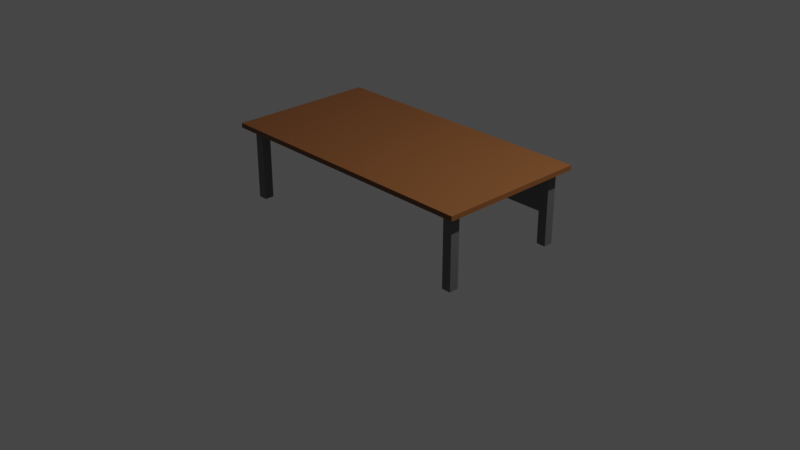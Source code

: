 # Source: desk.blend  (saved by Blender 3.6.11; exported with 4.5.12 LTS)
import bpy
from mathutils import Matrix  # noqa: F401  (used for matrix-valued properties, if any)

bpy.ops.wm.read_factory_settings(use_empty=True)
scene = bpy.context.scene
scene.name = 'Scene'

# ---- collections
col_collection = bpy.data.collections.new('Collection'); scene.collection.children.link(col_collection)
col_legs = bpy.data.collections.new('Legs'); col_collection.children.link(col_legs)

# ---- materials (node trees are filled in below, after node groups)
mat_desk_top = bpy.data.materials.new('Desk_top')
mat_desk_top.alpha_threshold = 0.0
mat_desk_top.use_transparent_shadow = False
mat_desk_top.roughness = 0.5
mat_desk_top.line_color = (0.0, 0.0, 0.0, 1.0)
mat_desk_metal = bpy.data.materials.new('Desk_metal')
mat_desk_metal.use_transparent_shadow = False

# ---- material node trees
mat_desk_top.use_nodes = True; mat_desk_top.node_tree.nodes.clear()
_N = mat_desk_top.node_tree.nodes; _L = mat_desk_top.node_tree.links
n0 = _N.new('ShaderNodeOutputMaterial'); n0.name = 'Material Output'; n0.location = (300, 300)
n1 = _N.new('ShaderNodeBsdfPrincipled'); n1.name = 'Principled BSDF'; n1.location = (10, 300)
n1.distribution = 'GGX'
n1.subsurface_method = 'RANDOM_WALK_SKIN'
n1.inputs[0].default_value = (0.1788, 0.06645, 0.01781, 1.0)
n1.inputs[3].default_value = 1.45
n1.inputs[27].default_value = (0.0, 0.0, 0.0, 1.0)
n1.inputs[28].default_value = 1.0
_L.new(n1.outputs[0], n0.inputs[0])
n0.is_active_output = True
mat_desk_metal.use_nodes = True; mat_desk_metal.node_tree.nodes.clear()
_N = mat_desk_metal.node_tree.nodes; _L = mat_desk_metal.node_tree.links
n0 = _N.new('ShaderNodeBsdfPrincipled'); n0.name = 'Principled BSDF'; n0.location = (10, 300)
n0.distribution = 'GGX'
n0.subsurface_method = 'RANDOM_WALK_SKIN'
n0.inputs[0].default_value = (0.1744, 0.1744, 0.1744, 1.0)
n0.inputs[1].default_value = 0.578
n0.inputs[3].default_value = 1.45
n0.inputs[27].default_value = (0.0, 0.0, 0.0, 1.0)
n0.inputs[28].default_value = 1.0
n1 = _N.new('ShaderNodeOutputMaterial'); n1.name = 'Material Output'; n1.location = (300, 300)
_L.new(n0.outputs[0], n1.inputs[0])
n1.is_active_output = True

# ---- world
world_world = bpy.data.worlds.new('World'); scene.world = world_world
world_world.use_nodes = True; world_world.node_tree.nodes.clear()
_N = world_world.node_tree.nodes; _L = world_world.node_tree.links
n0 = _N.new('ShaderNodeOutputWorld'); n0.name = 'World Output'; n0.location = (300, 300)
n1 = _N.new('ShaderNodeBackground'); n1.name = 'Background'; n1.location = (10, 300)
n1.inputs[0].default_value = (0.05088, 0.05088, 0.05088, 1.0)
_L.new(n1.outputs[0], n0.inputs[0])
n0.is_active_output = True
world_world.color = (0.05088, 0.05088, 0.05088)
world_world.use_sun_shadow = False
world_world.sun_shadow_jitter_overblur = 0.0

# ---- cameras
cam_camera = bpy.data.cameras.new('Camera')
cam_camera.clip_end = 100.0
cam_camera.ortho_scale = 7.314

# ---- lights
light_light = bpy.data.lights.new('Light', 'POINT')
light_light.transmission_factor = 0.0
light_light.energy = 1000.0
light_light.shadow_soft_size = 0.1
light_light.shadow_maximum_resolution = 0.006
light_light.use_absolute_resolution = True

# ---- meshes
me_cube = bpy.data.meshes.new('Cube')
me_cube.from_pydata([(1.5, 0.8, 0.825), (1.5, 0.8, 0.775), (1.5, -0.8, 0.825), (1.5, -0.8, 0.775), (-1.5, 0.8, 0.825), (-1.5, 0.8, 0.775), (-1.5, -0.8, 0.825), (-1.5, -0.8, 0.775)], [], [(0, 4, 6, 2), (3, 2, 6, 7), (7, 6, 4, 5), (5, 1, 3, 7), (1, 0, 2, 3), (5, 4, 0, 1)])
_uv = me_cube.uv_layers.new(name='UVMap')
_uv.uv.foreach_set('vector', [0.625, 0.5, 0.875, 0.5, 0.875, 0.75, 0.625, 0.75, 0.375, 0.75, 0.625, 0.75, 0.625, 1.0, 0.375, 1.0, 0.375, 0.0, 0.625, 0.0, 0.625, 0.25, 0.375, 0.25, 0.125, 0.5, 0.375, 0.5, 0.375, 0.75, 0.125, 0.75, 0.375, 0.5, 0.625, 0.5, 0.625, 0.75, 0.375, 0.75, 0.375, 0.25, 0.625, 0.25, 0.625, 0.5, 0.375, 0.5])
me_cube.materials.append(mat_desk_top)
me_cube.use_mirror_vertex_groups = False
me_cube.update()
me_cube_001 = bpy.data.meshes.new('Cube.001')
me_cube_001.from_pydata([(-1.401, -0.6989, 0.000135), (-1.401, -0.6989, 0.7746), (-1.401, -0.5989, 0.000135), (-1.401, -0.5989, 0.7746), (-1.301, -0.6989, 0.000135), (-1.301, -0.6989, 0.7746), (-1.301, -0.5989, 0.000135), (-1.301, -0.5989, 0.7746)], [], [(0, 1, 3, 2), (2, 3, 7, 6), (6, 7, 5, 4), (4, 5, 1, 0), (2, 6, 4, 0), (7, 3, 1, 5)])
_uv = me_cube_001.uv_layers.new(name='UVMap')
_uv.uv.foreach_set('vector', [0.375, 0.0, 0.625, 0.0, 0.625, 0.25, 0.375, 0.25, 0.375, 0.25, 0.625, 0.25, 0.625, 0.5, 0.375, 0.5, 0.375, 0.5, 0.625, 0.5, 0.625, 0.75, 0.375, 0.75, 0.375, 0.75, 0.625, 0.75, 0.625, 1.0, 0.375, 1.0, 0.125, 0.5, 0.375, 0.5, 0.375, 0.75, 0.125, 0.75, 0.625, 0.5, 0.875, 0.5, 0.875, 0.75, 0.625, 0.75])
me_cube_001.materials.append(mat_desk_metal)
me_cube_001.update()
me_cube_002 = bpy.data.meshes.new('Cube.002')
me_cube_002.from_pydata([(-1.401, 0.6004, 0.000135), (-1.401, 0.6004, 0.7746), (-1.401, 0.7004, 0.000135), (-1.401, 0.7004, 0.7746), (-1.301, 0.6004, 0.000135), (-1.301, 0.6004, 0.7746), (-1.301, 0.7004, 0.000135), (-1.301, 0.7004, 0.7746)], [], [(0, 1, 3, 2), (2, 3, 7, 6), (6, 7, 5, 4), (4, 5, 1, 0), (2, 6, 4, 0), (7, 3, 1, 5)])
_uv = me_cube_002.uv_layers.new(name='UVMap')
_uv.uv.foreach_set('vector', [0.375, 0.0, 0.625, 0.0, 0.625, 0.25, 0.375, 0.25, 0.375, 0.25, 0.625, 0.25, 0.625, 0.5, 0.375, 0.5, 0.375, 0.5, 0.625, 0.5, 0.625, 0.75, 0.375, 0.75, 0.375, 0.75, 0.625, 0.75, 0.625, 1.0, 0.375, 1.0, 0.125, 0.5, 0.375, 0.5, 0.375, 0.75, 0.125, 0.75, 0.625, 0.5, 0.875, 0.5, 0.875, 0.75, 0.625, 0.75])
me_cube_002.materials.append(mat_desk_metal)
me_cube_002.update()
me_cube_003 = bpy.data.meshes.new('Cube.003')
me_cube_003.from_pydata([(1.306, 0.6004, 0.000135), (1.306, 0.6004, 0.7746), (1.306, 0.7004, 0.000135), (1.306, 0.7004, 0.7746), (1.406, 0.6004, 0.000135), (1.406, 0.6004, 0.7746), (1.406, 0.7004, 0.000135), (1.406, 0.7004, 0.7746)], [], [(0, 1, 3, 2), (2, 3, 7, 6), (6, 7, 5, 4), (4, 5, 1, 0), (2, 6, 4, 0), (7, 3, 1, 5)])
_uv = me_cube_003.uv_layers.new(name='UVMap')
_uv.uv.foreach_set('vector', [0.375, 0.0, 0.625, 0.0, 0.625, 0.25, 0.375, 0.25, 0.375, 0.25, 0.625, 0.25, 0.625, 0.5, 0.375, 0.5, 0.375, 0.5, 0.625, 0.5, 0.625, 0.75, 0.375, 0.75, 0.375, 0.75, 0.625, 0.75, 0.625, 1.0, 0.375, 1.0, 0.125, 0.5, 0.375, 0.5, 0.375, 0.75, 0.125, 0.75, 0.625, 0.5, 0.875, 0.5, 0.875, 0.75, 0.625, 0.75])
me_cube_003.materials.append(mat_desk_metal)
me_cube_003.update()
me_cube_004 = bpy.data.meshes.new('Cube.004')
me_cube_004.from_pydata([(1.302, -0.6989, 0.000135), (1.302, -0.6989, 0.7746), (1.302, -0.5989, 0.000135), (1.302, -0.5989, 0.7746), (1.402, -0.6989, 0.000135), (1.402, -0.6989, 0.7746), (1.402, -0.5989, 0.000135), (1.402, -0.5989, 0.7746)], [], [(0, 1, 3, 2), (2, 3, 7, 6), (6, 7, 5, 4), (4, 5, 1, 0), (2, 6, 4, 0), (7, 3, 1, 5)])
_uv = me_cube_004.uv_layers.new(name='UVMap')
_uv.uv.foreach_set('vector', [0.375, 0.0, 0.625, 0.0, 0.625, 0.25, 0.375, 0.25, 0.375, 0.25, 0.625, 0.25, 0.625, 0.5, 0.375, 0.5, 0.375, 0.5, 0.625, 0.5, 0.625, 0.75, 0.375, 0.75, 0.375, 0.75, 0.625, 0.75, 0.625, 1.0, 0.375, 1.0, 0.125, 0.5, 0.375, 0.5, 0.375, 0.75, 0.125, 0.75, 0.625, 0.5, 0.875, 0.5, 0.875, 0.75, 0.625, 0.75])
me_cube_004.materials.append(mat_desk_metal)
me_cube_004.update()
me_cube_005 = bpy.data.meshes.new('Cube.005')
me_cube_005.from_pydata([(-1.34, 0.6313, 0.3284), (-1.34, 0.6313, 0.7741), (-1.34, 0.6713, 0.3284), (-1.34, 0.6713, 0.7741), (1.34, 0.6313, 0.3284), (1.34, 0.6313, 0.7741), (1.34, 0.6713, 0.3284), (1.34, 0.6713, 0.7741)], [], [(0, 1, 3, 2), (2, 3, 7, 6), (6, 7, 5, 4), (4, 5, 1, 0), (2, 6, 4, 0), (7, 3, 1, 5)])
_uv = me_cube_005.uv_layers.new(name='UVMap')
_uv.uv.foreach_set('vector', [0.375, 0.0, 0.625, 0.0, 0.625, 0.25, 0.375, 0.25, 0.375, 0.25, 0.625, 0.25, 0.625, 0.5, 0.375, 0.5, 0.375, 0.5, 0.625, 0.5, 0.625, 0.75, 0.375, 0.75, 0.375, 0.75, 0.625, 0.75, 0.625, 1.0, 0.375, 1.0, 0.125, 0.5, 0.375, 0.5, 0.375, 0.75, 0.125, 0.75, 0.625, 0.5, 0.875, 0.5, 0.875, 0.75, 0.625, 0.75])
me_cube_005.materials.append(mat_desk_metal)
me_cube_005.update()

# ---- objects
ob_top = bpy.data.objects.new('Top', me_cube)
ob_light = bpy.data.objects.new('Light', light_light)
ob_camera = bpy.data.objects.new('Camera', cam_camera)
ob_leg = bpy.data.objects.new('Leg', me_cube_001)
ob_leg_001 = bpy.data.objects.new('Leg.001', me_cube_002)
ob_leg_002 = bpy.data.objects.new('Leg.002', me_cube_003)
ob_leg_003 = bpy.data.objects.new('Leg.003', me_cube_004)
ob_cube = bpy.data.objects.new('Cube', me_cube_005)

# ---- transforms, parenting, visibility, modifiers, constraints
ob_top.location = (0.0, 0.0, 0.0)
ob_top.lock_rotations_4d = False
ob_top.empty_display_type = 'ARROWS'
ob_top.lineart.crease_threshold = 0.0
ob_light.location = (4.076, 1.005, 5.904)
ob_light.rotation_euler = (0.6503, 0.05522, 1.866)
ob_light.lock_rotations_4d = False
ob_light.empty_display_type = 'ARROWS'
ob_light.color = (0.0, 0.0, 0.0, 0.0)
ob_light.lineart.crease_threshold = 0.0
ob_camera.location = (7.359, -6.926, 4.958)
ob_camera.rotation_euler = (1.109, 0.0, 0.8149)
ob_camera.lock_rotations_4d = False
ob_camera.empty_display_type = 'ARROWS'
ob_camera.color = (0.0, 0.0, 0.0, 0.0)
ob_camera.display_type = 'WIRE'
ob_camera.lineart.crease_threshold = 0.0
ob_leg.location = (0.0, 0.0, 0.0)
ob_leg_001.location = (0.0, 0.0, 0.0)
ob_leg_002.location = (0.0, 0.0, 0.0)
ob_leg_003.location = (0.0, 0.0, 0.0)
ob_cube.location = (0.0, 0.0, 0.0)

# ---- collection membership
col_collection.objects.link(ob_top)
col_collection.objects.link(ob_light)
col_collection.objects.link(ob_camera)
col_legs.objects.link(ob_leg)
col_legs.objects.link(ob_leg_001)
col_legs.objects.link(ob_leg_002)
col_legs.objects.link(ob_leg_003)
col_legs.objects.link(ob_cube)

# ---- scene / render settings (as saved in the file)
scene.camera = ob_camera
scene.frame_start = 1; scene.frame_end = 250; scene.frame_set(1)
scene.render.engine = 'BLENDER_EEVEE_NEXT'
scene.cycles.sampling_pattern = 'TABULATED_SOBOL'
scene.view_settings.view_transform = 'Filmic'
bpy.context.view_layer.update()
